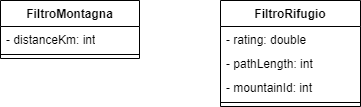

The diagram above was exported from draw.io. Its source (the exported page's mxGraphModel, read from the mxfile embedded in the PNG):
<mxGraphModel dx="8487" dy="3192" grid="1" gridSize="10" guides="1" tooltips="1" connect="1" arrows="1" fold="1" page="1" pageScale="1" pageWidth="3300" pageHeight="2339" math="0" shadow="0">
  <root>
    <mxCell id="0" />
    <mxCell id="1" parent="0" />
    <mxCell id="2" value="FiltroMontagna" style="swimlane;fontStyle=1;align=center;verticalAlign=top;childLayout=stackLayout;horizontal=1;startSize=26;horizontalStack=0;resizeParent=1;resizeParentMax=0;resizeLast=0;collapsible=1;marginBottom=0;whiteSpace=wrap;html=1;" vertex="1" parent="1">
      <mxGeometry x="-6520" y="-320" width="139" height="58" as="geometry" />
    </mxCell>
    <mxCell id="3" value="- distanceKm: int" style="text;strokeColor=none;fillColor=none;align=left;verticalAlign=top;spacingLeft=4;spacingRight=4;overflow=hidden;rotatable=0;points=[[0,0.5],[1,0.5]];portConstraint=eastwest;whiteSpace=wrap;html=1;" vertex="1" parent="2">
      <mxGeometry y="26" width="139" height="24" as="geometry" />
    </mxCell>
    <mxCell id="4" value="" style="line;strokeWidth=1;fillColor=none;align=left;verticalAlign=middle;spacingTop=-1;spacingLeft=3;spacingRight=3;rotatable=0;labelPosition=right;points=[];portConstraint=eastwest;strokeColor=inherit;" vertex="1" parent="2">
      <mxGeometry y="50" width="139" height="8" as="geometry" />
    </mxCell>
    <mxCell id="5" value="FiltroRifugio" style="swimlane;fontStyle=1;align=center;verticalAlign=top;childLayout=stackLayout;horizontal=1;startSize=26;horizontalStack=0;resizeParent=1;resizeParentMax=0;resizeLast=0;collapsible=1;marginBottom=0;whiteSpace=wrap;html=1;" vertex="1" parent="1">
      <mxGeometry x="-6300" y="-320" width="140" height="106" as="geometry" />
    </mxCell>
    <mxCell id="6" value="- rating: double" style="text;strokeColor=none;fillColor=none;align=left;verticalAlign=top;spacingLeft=4;spacingRight=4;overflow=hidden;rotatable=0;points=[[0,0.5],[1,0.5]];portConstraint=eastwest;whiteSpace=wrap;html=1;" vertex="1" parent="5">
      <mxGeometry y="26" width="140" height="24" as="geometry" />
    </mxCell>
    <mxCell id="7" value="- pathLength: int" style="text;strokeColor=none;fillColor=none;align=left;verticalAlign=top;spacingLeft=4;spacingRight=4;overflow=hidden;rotatable=0;points=[[0,0.5],[1,0.5]];portConstraint=eastwest;whiteSpace=wrap;html=1;" vertex="1" parent="5">
      <mxGeometry y="50" width="140" height="24" as="geometry" />
    </mxCell>
    <mxCell id="8" value="- mountainId: int&amp;nbsp;" style="text;strokeColor=none;fillColor=none;align=left;verticalAlign=top;spacingLeft=4;spacingRight=4;overflow=hidden;rotatable=0;points=[[0,0.5],[1,0.5]];portConstraint=eastwest;whiteSpace=wrap;html=1;" vertex="1" parent="5">
      <mxGeometry y="74" width="140" height="24" as="geometry" />
    </mxCell>
    <mxCell id="9" value="" style="line;strokeWidth=1;fillColor=none;align=left;verticalAlign=middle;spacingTop=-1;spacingLeft=3;spacingRight=3;rotatable=0;labelPosition=right;points=[];portConstraint=eastwest;strokeColor=inherit;" vertex="1" parent="5">
      <mxGeometry y="98" width="140" height="8" as="geometry" />
    </mxCell>
  </root>
</mxGraphModel>